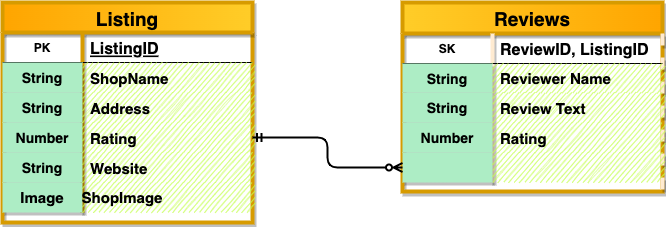

The diagram above was exported from draw.io. Its source (the exported page's mxGraphModel, read from the mxfile embedded in the PNG):
<mxGraphModel dx="818" dy="873" grid="1" gridSize="10" guides="1" tooltips="1" connect="1" arrows="1" fold="1" page="1" pageScale="1" pageWidth="850" pageHeight="1100" math="0" shadow="0">
  <root>
    <mxCell id="0" />
    <mxCell id="1" parent="0" />
    <mxCell id="XWx-2ZLy947xckra4mze-5" value="Listing" style="shape=table;startSize=30;container=1;collapsible=1;childLayout=tableLayout;fixedRows=1;rowLines=0;fontStyle=1;align=center;resizeLast=1;rounded=0;shadow=1;sketch=0;fillColor=#ffcd28;strokeColor=#d79b00;fillStyle=cross-hatch;strokeWidth=4;horizontal=1;fontSize=19;gradientColor=#ffa500;gradientDirection=west;labelBackgroundColor=none;labelBorderColor=none;" parent="1" vertex="1">
      <mxGeometry x="30" y="280" width="250" height="220" as="geometry" />
    </mxCell>
    <mxCell id="XWx-2ZLy947xckra4mze-6" value="" style="shape=tableRow;horizontal=0;startSize=0;swimlaneHead=0;swimlaneBody=0;fillColor=none;collapsible=0;dropTarget=0;points=[[0,0.5],[1,0.5]];portConstraint=eastwest;top=0;left=0;right=0;bottom=1;" parent="XWx-2ZLy947xckra4mze-5" vertex="1">
      <mxGeometry y="30" width="250" height="30" as="geometry" />
    </mxCell>
    <mxCell id="XWx-2ZLy947xckra4mze-7" value="PK" style="shape=partialRectangle;connectable=0;fillColor=none;top=0;left=0;bottom=0;right=0;fontStyle=1;overflow=hidden;" parent="XWx-2ZLy947xckra4mze-6" vertex="1">
      <mxGeometry width="80" height="30" as="geometry">
        <mxRectangle width="80" height="30" as="alternateBounds" />
      </mxGeometry>
    </mxCell>
    <mxCell id="XWx-2ZLy947xckra4mze-8" value="ListingID" style="shape=partialRectangle;connectable=0;fillColor=none;top=0;left=0;bottom=0;right=0;align=left;spacingLeft=6;fontStyle=5;overflow=hidden;fontSize=16;" parent="XWx-2ZLy947xckra4mze-6" vertex="1">
      <mxGeometry x="80" width="170" height="30" as="geometry">
        <mxRectangle width="170" height="30" as="alternateBounds" />
      </mxGeometry>
    </mxCell>
    <mxCell id="XWx-2ZLy947xckra4mze-9" value="" style="shape=tableRow;horizontal=0;startSize=0;swimlaneHead=0;swimlaneBody=0;fillColor=none;collapsible=0;dropTarget=0;points=[[0,0.5],[1,0.5]];portConstraint=eastwest;top=0;left=0;right=0;bottom=0;" parent="XWx-2ZLy947xckra4mze-5" vertex="1">
      <mxGeometry y="60" width="250" height="30" as="geometry" />
    </mxCell>
    <mxCell id="XWx-2ZLy947xckra4mze-10" value="String" style="shape=partialRectangle;connectable=0;fillColor=#ADEDC5;top=0;left=0;bottom=0;right=0;editable=1;overflow=hidden;fontSize=14;fontStyle=1;fontColor=default;labelBackgroundColor=none;sketch=0;shadow=1;" parent="XWx-2ZLy947xckra4mze-9" vertex="1">
      <mxGeometry width="80" height="30" as="geometry">
        <mxRectangle width="80" height="30" as="alternateBounds" />
      </mxGeometry>
    </mxCell>
    <mxCell id="XWx-2ZLy947xckra4mze-11" value="ShopName" style="shape=partialRectangle;connectable=0;fillColor=#C5FF52;top=0;left=0;bottom=0;right=0;align=left;spacingLeft=6;overflow=hidden;fontSize=15;fontStyle=1;fontColor=default;labelBackgroundColor=none;shadow=0;sketch=1;" parent="XWx-2ZLy947xckra4mze-9" vertex="1">
      <mxGeometry x="80" width="170" height="30" as="geometry">
        <mxRectangle width="170" height="30" as="alternateBounds" />
      </mxGeometry>
    </mxCell>
    <mxCell id="XWx-2ZLy947xckra4mze-12" value="" style="shape=tableRow;horizontal=0;startSize=0;swimlaneHead=0;swimlaneBody=0;fillColor=none;collapsible=0;dropTarget=0;points=[[0,0.5],[1,0.5]];portConstraint=eastwest;top=0;left=0;right=0;bottom=0;" parent="XWx-2ZLy947xckra4mze-5" vertex="1">
      <mxGeometry y="90" width="250" height="30" as="geometry" />
    </mxCell>
    <mxCell id="XWx-2ZLy947xckra4mze-13" value="String" style="shape=partialRectangle;connectable=0;fillColor=#ADEDC5;top=0;left=0;bottom=0;right=0;editable=1;overflow=hidden;fontSize=14;fontStyle=1;fontColor=default;labelBackgroundColor=none;sketch=0;shadow=1;" parent="XWx-2ZLy947xckra4mze-12" vertex="1">
      <mxGeometry width="80" height="30" as="geometry">
        <mxRectangle width="80" height="30" as="alternateBounds" />
      </mxGeometry>
    </mxCell>
    <mxCell id="XWx-2ZLy947xckra4mze-14" value="Address" style="shape=partialRectangle;connectable=0;fillColor=#C5FF52;top=0;left=0;bottom=0;right=0;align=left;spacingLeft=6;overflow=hidden;fontSize=15;fontStyle=1;fontColor=default;labelBackgroundColor=none;shadow=0;sketch=1;" parent="XWx-2ZLy947xckra4mze-12" vertex="1">
      <mxGeometry x="80" width="170" height="30" as="geometry">
        <mxRectangle width="170" height="30" as="alternateBounds" />
      </mxGeometry>
    </mxCell>
    <mxCell id="XWx-2ZLy947xckra4mze-15" value="" style="shape=tableRow;horizontal=0;startSize=0;swimlaneHead=0;swimlaneBody=0;fillColor=none;collapsible=0;dropTarget=0;points=[[0,0.5],[1,0.5]];portConstraint=eastwest;top=0;left=0;right=0;bottom=0;" parent="XWx-2ZLy947xckra4mze-5" vertex="1">
      <mxGeometry y="120" width="250" height="30" as="geometry" />
    </mxCell>
    <mxCell id="XWx-2ZLy947xckra4mze-16" value="Number" style="shape=partialRectangle;connectable=0;fillColor=#ADEDC5;top=0;left=0;bottom=0;right=0;editable=1;overflow=hidden;fontSize=14;fontStyle=1;fontColor=default;labelBackgroundColor=none;sketch=0;shadow=1;" parent="XWx-2ZLy947xckra4mze-15" vertex="1">
      <mxGeometry width="80" height="30" as="geometry">
        <mxRectangle width="80" height="30" as="alternateBounds" />
      </mxGeometry>
    </mxCell>
    <mxCell id="XWx-2ZLy947xckra4mze-17" value="Rating" style="shape=partialRectangle;connectable=0;fillColor=#C5FF52;top=0;left=0;bottom=0;right=0;align=left;spacingLeft=6;overflow=hidden;fontSize=15;fontStyle=1;fontColor=default;labelBackgroundColor=none;shadow=0;sketch=1;" parent="XWx-2ZLy947xckra4mze-15" vertex="1">
      <mxGeometry x="80" width="170" height="30" as="geometry">
        <mxRectangle width="170" height="30" as="alternateBounds" />
      </mxGeometry>
    </mxCell>
    <mxCell id="XWx-2ZLy947xckra4mze-34" value="" style="shape=tableRow;horizontal=0;startSize=0;swimlaneHead=0;swimlaneBody=0;fillColor=none;collapsible=0;dropTarget=0;points=[[0,0.5],[1,0.5]];portConstraint=eastwest;top=0;left=0;right=0;bottom=0;" parent="XWx-2ZLy947xckra4mze-5" vertex="1">
      <mxGeometry y="150" width="250" height="30" as="geometry" />
    </mxCell>
    <mxCell id="XWx-2ZLy947xckra4mze-35" value="String" style="shape=partialRectangle;connectable=0;fillColor=#ADEDC5;top=0;left=0;bottom=0;right=0;editable=1;overflow=hidden;fontSize=14;fontStyle=1;fontColor=default;labelBackgroundColor=none;sketch=0;shadow=1;" parent="XWx-2ZLy947xckra4mze-34" vertex="1">
      <mxGeometry width="80" height="30" as="geometry">
        <mxRectangle width="80" height="30" as="alternateBounds" />
      </mxGeometry>
    </mxCell>
    <mxCell id="XWx-2ZLy947xckra4mze-36" value="Website" style="shape=partialRectangle;connectable=0;fillColor=#C5FF52;top=0;left=0;bottom=0;right=0;align=left;spacingLeft=6;overflow=hidden;fontSize=15;fontStyle=1;fontColor=default;labelBackgroundColor=none;shadow=0;sketch=1;" parent="XWx-2ZLy947xckra4mze-34" vertex="1">
      <mxGeometry x="80" width="170" height="30" as="geometry">
        <mxRectangle width="170" height="30" as="alternateBounds" />
      </mxGeometry>
    </mxCell>
    <mxCell id="XWx-2ZLy947xckra4mze-40" value="" style="shape=tableRow;horizontal=0;startSize=0;swimlaneHead=0;swimlaneBody=0;fillColor=none;collapsible=0;dropTarget=0;points=[[0,0.5],[1,0.5]];portConstraint=eastwest;top=0;left=0;right=0;bottom=0;" parent="XWx-2ZLy947xckra4mze-5" vertex="1">
      <mxGeometry y="180" width="250" height="30" as="geometry" />
    </mxCell>
    <mxCell id="XWx-2ZLy947xckra4mze-41" value="" style="shape=partialRectangle;connectable=0;fillColor=#ADEDC5;top=0;left=0;bottom=0;right=0;editable=1;overflow=hidden;fontSize=14;fontStyle=1;fontColor=default;labelBackgroundColor=none;sketch=0;shadow=1;" parent="XWx-2ZLy947xckra4mze-40" vertex="1">
      <mxGeometry width="80" height="30" as="geometry">
        <mxRectangle width="80" height="30" as="alternateBounds" />
      </mxGeometry>
    </mxCell>
    <mxCell id="XWx-2ZLy947xckra4mze-42" value="" style="shape=partialRectangle;connectable=0;fillColor=#C5FF52;top=0;left=0;bottom=0;right=0;align=left;spacingLeft=6;overflow=hidden;fontSize=15;fontStyle=1;fontColor=default;labelBackgroundColor=none;shadow=0;sketch=1;" parent="XWx-2ZLy947xckra4mze-40" vertex="1">
      <mxGeometry x="80" width="170" height="30" as="geometry">
        <mxRectangle width="170" height="30" as="alternateBounds" />
      </mxGeometry>
    </mxCell>
    <mxCell id="XWx-2ZLy947xckra4mze-18" value="Reviews" style="shape=table;startSize=31;container=1;collapsible=1;childLayout=tableLayout;fixedRows=1;rowLines=0;fontStyle=1;align=center;resizeLast=1;sketch=0;shadow=1;rounded=0;swimlaneLine=1;arcSize=14;separatorColor=#FFEBD1;top=1;perimeter=trianglePerimeter;fillColor=#ffcd28;strokeColor=#d79b00;fillStyle=zigzag;strokeWidth=4;horizontal=1;fontSize=19;labelBackgroundColor=none;labelBorderColor=none;gradientColor=#ffa500;gradientDirection=east;" parent="1" vertex="1">
      <mxGeometry x="430" y="280" width="260" height="189" as="geometry" />
    </mxCell>
    <mxCell id="XWx-2ZLy947xckra4mze-19" value="" style="shape=tableRow;horizontal=0;startSize=0;swimlaneHead=0;swimlaneBody=0;fillColor=none;collapsible=0;dropTarget=0;points=[[0,0.5],[1,0.5]];portConstraint=eastwest;top=0;left=0;right=0;bottom=1;" parent="XWx-2ZLy947xckra4mze-18" vertex="1">
      <mxGeometry y="31" width="260" height="30" as="geometry" />
    </mxCell>
    <mxCell id="XWx-2ZLy947xckra4mze-20" value="SK" style="shape=partialRectangle;connectable=0;fillColor=none;top=0;left=0;bottom=0;right=0;fontStyle=1;overflow=hidden;" parent="XWx-2ZLy947xckra4mze-19" vertex="1">
      <mxGeometry width="90" height="30" as="geometry">
        <mxRectangle width="90" height="30" as="alternateBounds" />
      </mxGeometry>
    </mxCell>
    <mxCell id="XWx-2ZLy947xckra4mze-21" value="ReviewID, ListingID" style="shape=partialRectangle;connectable=0;fillColor=none;top=0;left=0;bottom=0;right=0;align=left;spacingLeft=6;fontStyle=1;overflow=hidden;fontSize=16;" parent="XWx-2ZLy947xckra4mze-19" vertex="1">
      <mxGeometry x="90" width="170" height="30" as="geometry">
        <mxRectangle width="170" height="30" as="alternateBounds" />
      </mxGeometry>
    </mxCell>
    <mxCell id="XWx-2ZLy947xckra4mze-25" value="" style="shape=tableRow;horizontal=0;startSize=0;swimlaneHead=0;swimlaneBody=0;fillColor=none;collapsible=0;dropTarget=0;points=[[0,0.5],[1,0.5]];portConstraint=eastwest;top=0;left=0;right=0;bottom=0;" parent="XWx-2ZLy947xckra4mze-18" vertex="1">
      <mxGeometry y="61" width="260" height="29" as="geometry" />
    </mxCell>
    <mxCell id="XWx-2ZLy947xckra4mze-26" value="String" style="shape=partialRectangle;connectable=0;fillColor=#ADEDC5;top=0;left=0;bottom=0;right=0;editable=1;overflow=hidden;fontSize=14;fontStyle=1;sketch=0;shadow=1;" parent="XWx-2ZLy947xckra4mze-25" vertex="1">
      <mxGeometry width="90" height="29" as="geometry">
        <mxRectangle width="90" height="29" as="alternateBounds" />
      </mxGeometry>
    </mxCell>
    <mxCell id="XWx-2ZLy947xckra4mze-27" value="Reviewer Name" style="shape=partialRectangle;connectable=0;fillColor=#C5FF52;top=0;left=0;bottom=0;right=0;align=left;spacingLeft=6;overflow=hidden;fontSize=15;fontStyle=1;shadow=0;sketch=1;" parent="XWx-2ZLy947xckra4mze-25" vertex="1">
      <mxGeometry x="90" width="170" height="29" as="geometry">
        <mxRectangle width="170" height="29" as="alternateBounds" />
      </mxGeometry>
    </mxCell>
    <mxCell id="XWx-2ZLy947xckra4mze-37" value="" style="shape=tableRow;horizontal=0;startSize=0;swimlaneHead=0;swimlaneBody=0;fillColor=none;collapsible=0;dropTarget=0;points=[[0,0.5],[1,0.5]];portConstraint=eastwest;top=0;left=0;right=0;bottom=0;" parent="XWx-2ZLy947xckra4mze-18" vertex="1">
      <mxGeometry y="90" width="260" height="30" as="geometry" />
    </mxCell>
    <mxCell id="XWx-2ZLy947xckra4mze-38" value="String" style="shape=partialRectangle;connectable=0;fillColor=#ADEDC5;top=0;left=0;bottom=0;right=0;editable=1;overflow=hidden;fontSize=14;fontStyle=1;sketch=0;shadow=1;" parent="XWx-2ZLy947xckra4mze-37" vertex="1">
      <mxGeometry width="90" height="30" as="geometry">
        <mxRectangle width="90" height="30" as="alternateBounds" />
      </mxGeometry>
    </mxCell>
    <mxCell id="XWx-2ZLy947xckra4mze-39" value="Review Text" style="shape=partialRectangle;connectable=0;fillColor=#C5FF52;top=0;left=0;bottom=0;right=0;align=left;spacingLeft=6;overflow=hidden;fontSize=15;fontStyle=1;shadow=0;sketch=1;" parent="XWx-2ZLy947xckra4mze-37" vertex="1">
      <mxGeometry x="90" width="170" height="30" as="geometry">
        <mxRectangle width="170" height="30" as="alternateBounds" />
      </mxGeometry>
    </mxCell>
    <mxCell id="XWx-2ZLy947xckra4mze-47" value="" style="shape=tableRow;horizontal=0;startSize=0;swimlaneHead=0;swimlaneBody=0;fillColor=none;collapsible=0;dropTarget=0;points=[[0,0.5],[1,0.5]];portConstraint=eastwest;top=0;left=0;right=0;bottom=0;" parent="XWx-2ZLy947xckra4mze-18" vertex="1">
      <mxGeometry y="120" width="260" height="30" as="geometry" />
    </mxCell>
    <mxCell id="XWx-2ZLy947xckra4mze-48" value="Number" style="shape=partialRectangle;connectable=0;fillColor=#ADEDC5;top=0;left=0;bottom=0;right=0;editable=1;overflow=hidden;fontSize=14;fontStyle=1;sketch=0;shadow=1;" parent="XWx-2ZLy947xckra4mze-47" vertex="1">
      <mxGeometry width="90" height="30" as="geometry">
        <mxRectangle width="90" height="30" as="alternateBounds" />
      </mxGeometry>
    </mxCell>
    <mxCell id="XWx-2ZLy947xckra4mze-49" value="Rating" style="shape=partialRectangle;connectable=0;fillColor=#C5FF52;top=0;left=0;bottom=0;right=0;align=left;spacingLeft=6;overflow=hidden;fontSize=15;fontStyle=1;shadow=0;sketch=1;" parent="XWx-2ZLy947xckra4mze-47" vertex="1">
      <mxGeometry x="90" width="170" height="30" as="geometry">
        <mxRectangle width="170" height="30" as="alternateBounds" />
      </mxGeometry>
    </mxCell>
    <mxCell id="XWx-2ZLy947xckra4mze-28" value="" style="shape=tableRow;horizontal=0;startSize=0;swimlaneHead=0;swimlaneBody=0;fillColor=none;collapsible=0;dropTarget=0;points=[[0,0.5],[1,0.5]];portConstraint=eastwest;top=0;left=0;right=0;bottom=0;" parent="XWx-2ZLy947xckra4mze-18" vertex="1">
      <mxGeometry y="150" width="260" height="30" as="geometry" />
    </mxCell>
    <mxCell id="XWx-2ZLy947xckra4mze-29" value="" style="shape=partialRectangle;connectable=0;fillColor=#ADEDC5;top=0;left=0;bottom=0;right=0;editable=1;overflow=hidden;fontSize=14;fontStyle=1;sketch=0;shadow=1;" parent="XWx-2ZLy947xckra4mze-28" vertex="1">
      <mxGeometry width="90" height="30" as="geometry">
        <mxRectangle width="90" height="30" as="alternateBounds" />
      </mxGeometry>
    </mxCell>
    <mxCell id="XWx-2ZLy947xckra4mze-30" value="" style="shape=partialRectangle;connectable=0;fillColor=#C5FF52;top=0;left=0;bottom=0;right=0;align=left;spacingLeft=6;overflow=hidden;fontSize=15;fontStyle=1;shadow=0;sketch=1;" parent="XWx-2ZLy947xckra4mze-28" vertex="1">
      <mxGeometry x="90" width="170" height="30" as="geometry">
        <mxRectangle width="170" height="30" as="alternateBounds" />
      </mxGeometry>
    </mxCell>
    <mxCell id="XWx-2ZLy947xckra4mze-33" style="edgeStyle=orthogonalEdgeStyle;orthogonalLoop=1;jettySize=auto;html=1;exitX=0;exitY=0.5;exitDx=0;exitDy=0;entryX=1;entryY=0.5;entryDx=0;entryDy=0;startArrow=ERzeroToMany;startFill=0;endArrow=ERmandOne;endFill=0;strokeWidth=2;rounded=1;" parent="1" source="XWx-2ZLy947xckra4mze-28" target="XWx-2ZLy947xckra4mze-15" edge="1">
      <mxGeometry relative="1" as="geometry" />
    </mxCell>
    <mxCell id="Pd_XEl46ztXiALBzvnNq-1" value="&lt;font style=&quot;font-size: 15px;&quot;&gt;&lt;b&gt;Image&lt;/b&gt;&lt;/font&gt;" style="text;html=1;strokeColor=none;fillColor=none;align=center;verticalAlign=middle;whiteSpace=wrap;rounded=0;" vertex="1" parent="1">
      <mxGeometry x="40" y="460" width="60" height="30" as="geometry" />
    </mxCell>
    <mxCell id="Pd_XEl46ztXiALBzvnNq-2" value="&lt;font style=&quot;font-size: 15px;&quot;&gt;&lt;b&gt;ShopImage&lt;/b&gt;&lt;/font&gt;" style="text;html=1;strokeColor=none;fillColor=none;align=center;verticalAlign=middle;whiteSpace=wrap;rounded=0;" vertex="1" parent="1">
      <mxGeometry x="120" y="460" width="60" height="30" as="geometry" />
    </mxCell>
  </root>
</mxGraphModel>